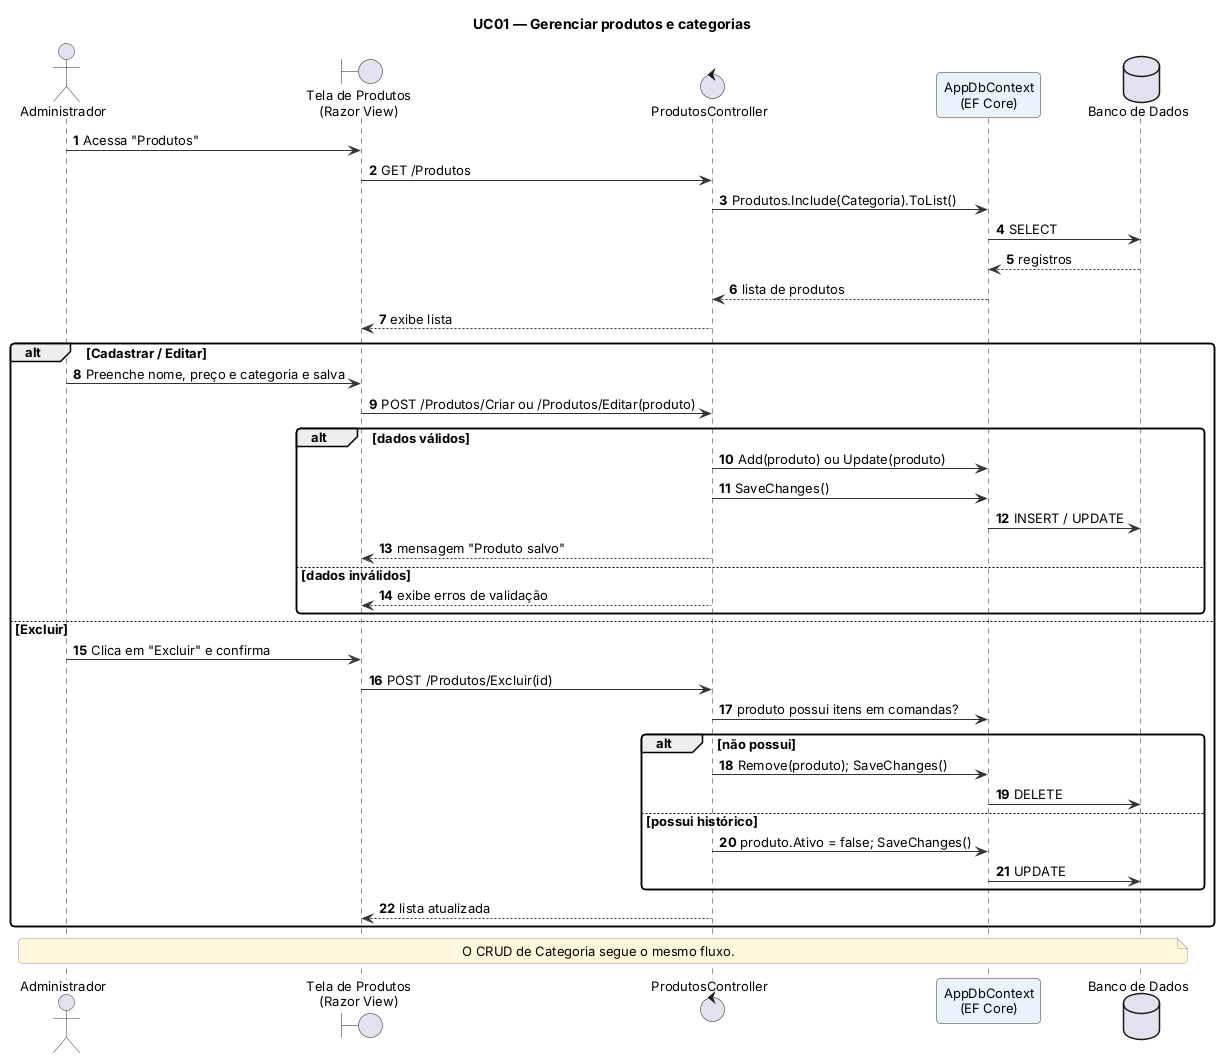

The diagram above was rendered by PlantUML. Its source (embedded in the PNG):
@startuml seq-uc01
!include 00-estilo.iuml
autonumber
title UC01 — Gerenciar produtos e categorias

actor Administrador as AD
boundary "Tela de Produtos\n(Razor View)" as V
control "ProdutosController" as C
participant "AppDbContext\n(EF Core)" as DB
database "Banco de Dados" as BD

AD -> V : Acessa "Produtos"
V -> C : GET /Produtos
C -> DB : Produtos.Include(Categoria).ToList()
DB -> BD : SELECT
BD --> DB : registros
DB --> C : lista de produtos
C --> V : exibe lista

alt Cadastrar / Editar
  AD -> V : Preenche nome, preço e categoria e salva
  V -> C : POST /Produtos/Criar ou /Produtos/Editar(produto)
  alt dados válidos
    C -> DB : Add(produto) ou Update(produto)
    C -> DB : SaveChanges()
    DB -> BD : INSERT / UPDATE
    C --> V : mensagem "Produto salvo"
  else dados inválidos
    C --> V : exibe erros de validação
  end
else Excluir
  AD -> V : Clica em "Excluir" e confirma
  V -> C : POST /Produtos/Excluir(id)
  C -> DB : produto possui itens em comandas?
  alt não possui
    C -> DB : Remove(produto); SaveChanges()
    DB -> BD : DELETE
  else possui histórico
    C -> DB : produto.Ativo = false; SaveChanges()
    DB -> BD : UPDATE
  end
  C --> V : lista atualizada
end
note over AD, BD : O CRUD de Categoria segue o mesmo fluxo.
@enduml